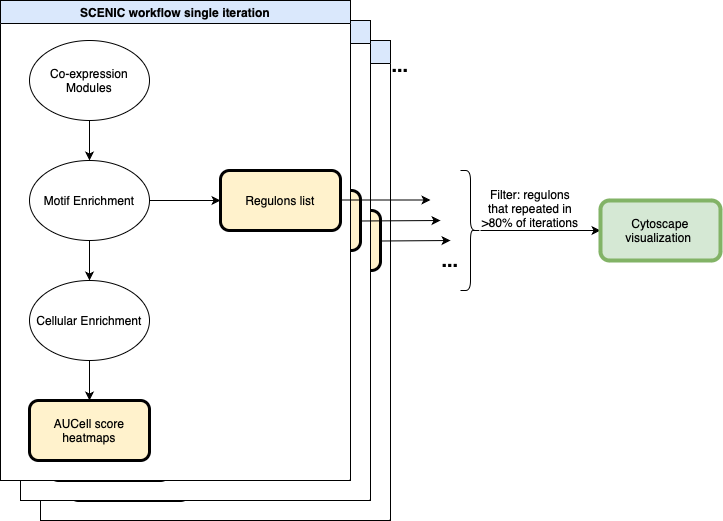

The diagram above was exported from draw.io. Its source (the exported page's mxGraphModel, read from the mxfile embedded in the PNG):
<mxGraphModel dx="1185" dy="678" grid="1" gridSize="10" guides="1" tooltips="1" connect="1" arrows="1" fold="1" page="1" pageScale="1" pageWidth="827" pageHeight="1169" math="0" shadow="0">
  <root>
    <mxCell id="0" />
    <mxCell id="1" parent="0" />
    <mxCell id="BKtziGoUnMvK_NkGgyuP-99" value="SCENIC workflow single iteration" style="swimlane;whiteSpace=wrap;html=1;strokeWidth=1;fillColor=#dae8fc;strokeColor=#000000;startSize=23;gradientColor=none;swimlaneFillColor=default;" vertex="1" parent="1">
      <mxGeometry x="70" y="60" width="350" height="480" as="geometry">
        <mxRectangle x="230" y="700" width="140" height="30" as="alternateBounds" />
      </mxGeometry>
    </mxCell>
    <mxCell id="BKtziGoUnMvK_NkGgyuP-102" value="" style="edgeStyle=orthogonalEdgeStyle;rounded=0;orthogonalLoop=1;jettySize=auto;html=1;" edge="1" parent="BKtziGoUnMvK_NkGgyuP-99" source="BKtziGoUnMvK_NkGgyuP-100" target="BKtziGoUnMvK_NkGgyuP-101">
      <mxGeometry relative="1" as="geometry" />
    </mxCell>
    <mxCell id="BKtziGoUnMvK_NkGgyuP-100" value="Co-expression Modules" style="ellipse;whiteSpace=wrap;html=1;" vertex="1" parent="BKtziGoUnMvK_NkGgyuP-99">
      <mxGeometry x="29" y="40" width="120" height="80" as="geometry" />
    </mxCell>
    <mxCell id="BKtziGoUnMvK_NkGgyuP-106" value="" style="edgeStyle=orthogonalEdgeStyle;rounded=0;orthogonalLoop=1;jettySize=auto;html=1;" edge="1" parent="BKtziGoUnMvK_NkGgyuP-99" source="BKtziGoUnMvK_NkGgyuP-101" target="BKtziGoUnMvK_NkGgyuP-105">
      <mxGeometry relative="1" as="geometry" />
    </mxCell>
    <mxCell id="BKtziGoUnMvK_NkGgyuP-108" value="" style="edgeStyle=orthogonalEdgeStyle;rounded=0;orthogonalLoop=1;jettySize=auto;html=1;" edge="1" parent="BKtziGoUnMvK_NkGgyuP-99" source="BKtziGoUnMvK_NkGgyuP-101" target="BKtziGoUnMvK_NkGgyuP-107">
      <mxGeometry relative="1" as="geometry" />
    </mxCell>
    <mxCell id="BKtziGoUnMvK_NkGgyuP-101" value="Motif Enrichment" style="ellipse;whiteSpace=wrap;html=1;" vertex="1" parent="BKtziGoUnMvK_NkGgyuP-99">
      <mxGeometry x="29" y="160" width="120" height="80" as="geometry" />
    </mxCell>
    <mxCell id="BKtziGoUnMvK_NkGgyuP-105" value="Regulons list" style="rounded=1;whiteSpace=wrap;html=1;strokeWidth=3;fillColor=#fff2cc;strokeColor=#000000;" vertex="1" parent="BKtziGoUnMvK_NkGgyuP-99">
      <mxGeometry x="220" y="170" width="120" height="60" as="geometry" />
    </mxCell>
    <mxCell id="BKtziGoUnMvK_NkGgyuP-110" value="" style="edgeStyle=orthogonalEdgeStyle;rounded=0;orthogonalLoop=1;jettySize=auto;html=1;" edge="1" parent="BKtziGoUnMvK_NkGgyuP-99" source="BKtziGoUnMvK_NkGgyuP-107" target="BKtziGoUnMvK_NkGgyuP-109">
      <mxGeometry relative="1" as="geometry" />
    </mxCell>
    <mxCell id="BKtziGoUnMvK_NkGgyuP-107" value="Cellular Enrichment" style="ellipse;whiteSpace=wrap;html=1;" vertex="1" parent="BKtziGoUnMvK_NkGgyuP-99">
      <mxGeometry x="29" y="280" width="120" height="80" as="geometry" />
    </mxCell>
    <mxCell id="BKtziGoUnMvK_NkGgyuP-109" value="AUCell score heatmaps" style="rounded=1;whiteSpace=wrap;html=1;strokeWidth=3;fillColor=#fff2cc;strokeColor=default;" vertex="1" parent="BKtziGoUnMvK_NkGgyuP-99">
      <mxGeometry x="29" y="400" width="120" height="60" as="geometry" />
    </mxCell>
    <mxCell id="BKtziGoUnMvK_NkGgyuP-143" value="SCENIC workflow single iteration" style="swimlane;whiteSpace=wrap;html=1;strokeWidth=1;fillColor=#dae8fc;strokeColor=#000000;startSize=23;gradientColor=none;swimlaneFillColor=default;" vertex="1" parent="1">
      <mxGeometry x="50" y="40" width="350" height="480" as="geometry">
        <mxRectangle x="230" y="700" width="140" height="30" as="alternateBounds" />
      </mxGeometry>
    </mxCell>
    <mxCell id="BKtziGoUnMvK_NkGgyuP-144" value="" style="edgeStyle=orthogonalEdgeStyle;rounded=0;orthogonalLoop=1;jettySize=auto;html=1;" edge="1" parent="BKtziGoUnMvK_NkGgyuP-143" source="BKtziGoUnMvK_NkGgyuP-145" target="BKtziGoUnMvK_NkGgyuP-148">
      <mxGeometry relative="1" as="geometry" />
    </mxCell>
    <mxCell id="BKtziGoUnMvK_NkGgyuP-145" value="Co-expression Modules" style="ellipse;whiteSpace=wrap;html=1;" vertex="1" parent="BKtziGoUnMvK_NkGgyuP-143">
      <mxGeometry x="29" y="40" width="120" height="80" as="geometry" />
    </mxCell>
    <mxCell id="BKtziGoUnMvK_NkGgyuP-146" value="" style="edgeStyle=orthogonalEdgeStyle;rounded=0;orthogonalLoop=1;jettySize=auto;html=1;" edge="1" parent="BKtziGoUnMvK_NkGgyuP-143" source="BKtziGoUnMvK_NkGgyuP-148" target="BKtziGoUnMvK_NkGgyuP-149">
      <mxGeometry relative="1" as="geometry" />
    </mxCell>
    <mxCell id="BKtziGoUnMvK_NkGgyuP-147" value="" style="edgeStyle=orthogonalEdgeStyle;rounded=0;orthogonalLoop=1;jettySize=auto;html=1;" edge="1" parent="BKtziGoUnMvK_NkGgyuP-143" source="BKtziGoUnMvK_NkGgyuP-148" target="BKtziGoUnMvK_NkGgyuP-151">
      <mxGeometry relative="1" as="geometry" />
    </mxCell>
    <mxCell id="BKtziGoUnMvK_NkGgyuP-148" value="Motif Enrichment" style="ellipse;whiteSpace=wrap;html=1;" vertex="1" parent="BKtziGoUnMvK_NkGgyuP-143">
      <mxGeometry x="29" y="160" width="120" height="80" as="geometry" />
    </mxCell>
    <mxCell id="BKtziGoUnMvK_NkGgyuP-149" value="Regulons list" style="rounded=1;whiteSpace=wrap;html=1;strokeWidth=3;fillColor=#fff2cc;strokeColor=#000000;" vertex="1" parent="BKtziGoUnMvK_NkGgyuP-143">
      <mxGeometry x="220" y="170" width="120" height="60" as="geometry" />
    </mxCell>
    <mxCell id="BKtziGoUnMvK_NkGgyuP-150" value="" style="edgeStyle=orthogonalEdgeStyle;rounded=0;orthogonalLoop=1;jettySize=auto;html=1;" edge="1" parent="BKtziGoUnMvK_NkGgyuP-143" source="BKtziGoUnMvK_NkGgyuP-151" target="BKtziGoUnMvK_NkGgyuP-152">
      <mxGeometry relative="1" as="geometry" />
    </mxCell>
    <mxCell id="BKtziGoUnMvK_NkGgyuP-151" value="Cellular Enrichment" style="ellipse;whiteSpace=wrap;html=1;" vertex="1" parent="BKtziGoUnMvK_NkGgyuP-143">
      <mxGeometry x="29" y="280" width="120" height="80" as="geometry" />
    </mxCell>
    <mxCell id="BKtziGoUnMvK_NkGgyuP-152" value="AUCell score heatmaps" style="rounded=1;whiteSpace=wrap;html=1;strokeWidth=3;fillColor=#fff2cc;strokeColor=default;" vertex="1" parent="BKtziGoUnMvK_NkGgyuP-143">
      <mxGeometry x="29" y="400" width="120" height="60" as="geometry" />
    </mxCell>
    <mxCell id="BKtziGoUnMvK_NkGgyuP-153" value="SCENIC workflow single iteration" style="swimlane;whiteSpace=wrap;html=1;strokeWidth=1;fillColor=#dae8fc;strokeColor=#000000;startSize=23;gradientColor=none;swimlaneFillColor=default;" vertex="1" parent="BKtziGoUnMvK_NkGgyuP-143">
      <mxGeometry x="-20" y="-20" width="350" height="480" as="geometry">
        <mxRectangle x="230" y="700" width="140" height="30" as="alternateBounds" />
      </mxGeometry>
    </mxCell>
    <mxCell id="BKtziGoUnMvK_NkGgyuP-154" value="" style="edgeStyle=orthogonalEdgeStyle;rounded=0;orthogonalLoop=1;jettySize=auto;html=1;" edge="1" parent="BKtziGoUnMvK_NkGgyuP-153" source="BKtziGoUnMvK_NkGgyuP-155" target="BKtziGoUnMvK_NkGgyuP-158">
      <mxGeometry relative="1" as="geometry" />
    </mxCell>
    <mxCell id="BKtziGoUnMvK_NkGgyuP-155" value="Co-expression Modules" style="ellipse;whiteSpace=wrap;html=1;" vertex="1" parent="BKtziGoUnMvK_NkGgyuP-153">
      <mxGeometry x="29" y="40" width="120" height="80" as="geometry" />
    </mxCell>
    <mxCell id="BKtziGoUnMvK_NkGgyuP-156" value="" style="edgeStyle=orthogonalEdgeStyle;rounded=0;orthogonalLoop=1;jettySize=auto;html=1;" edge="1" parent="BKtziGoUnMvK_NkGgyuP-153" source="BKtziGoUnMvK_NkGgyuP-158" target="BKtziGoUnMvK_NkGgyuP-159">
      <mxGeometry relative="1" as="geometry" />
    </mxCell>
    <mxCell id="BKtziGoUnMvK_NkGgyuP-157" value="" style="edgeStyle=orthogonalEdgeStyle;rounded=0;orthogonalLoop=1;jettySize=auto;html=1;" edge="1" parent="BKtziGoUnMvK_NkGgyuP-153" source="BKtziGoUnMvK_NkGgyuP-158" target="BKtziGoUnMvK_NkGgyuP-161">
      <mxGeometry relative="1" as="geometry" />
    </mxCell>
    <mxCell id="BKtziGoUnMvK_NkGgyuP-158" value="Motif Enrichment" style="ellipse;whiteSpace=wrap;html=1;" vertex="1" parent="BKtziGoUnMvK_NkGgyuP-153">
      <mxGeometry x="29" y="160" width="120" height="80" as="geometry" />
    </mxCell>
    <mxCell id="BKtziGoUnMvK_NkGgyuP-159" value="Regulons list" style="rounded=1;whiteSpace=wrap;html=1;strokeWidth=3;fillColor=#fff2cc;strokeColor=#000000;" vertex="1" parent="BKtziGoUnMvK_NkGgyuP-153">
      <mxGeometry x="220" y="170" width="120" height="60" as="geometry" />
    </mxCell>
    <mxCell id="BKtziGoUnMvK_NkGgyuP-160" value="" style="edgeStyle=orthogonalEdgeStyle;rounded=0;orthogonalLoop=1;jettySize=auto;html=1;" edge="1" parent="BKtziGoUnMvK_NkGgyuP-153" source="BKtziGoUnMvK_NkGgyuP-161" target="BKtziGoUnMvK_NkGgyuP-162">
      <mxGeometry relative="1" as="geometry" />
    </mxCell>
    <mxCell id="BKtziGoUnMvK_NkGgyuP-161" value="Cellular Enrichment" style="ellipse;whiteSpace=wrap;html=1;" vertex="1" parent="BKtziGoUnMvK_NkGgyuP-153">
      <mxGeometry x="29" y="280" width="120" height="80" as="geometry" />
    </mxCell>
    <mxCell id="BKtziGoUnMvK_NkGgyuP-162" value="AUCell score heatmaps" style="rounded=1;whiteSpace=wrap;html=1;strokeWidth=3;fillColor=#fff2cc;strokeColor=default;" vertex="1" parent="BKtziGoUnMvK_NkGgyuP-153">
      <mxGeometry x="29" y="400" width="120" height="60" as="geometry" />
    </mxCell>
    <mxCell id="BKtziGoUnMvK_NkGgyuP-181" value="" style="edgeStyle=orthogonalEdgeStyle;rounded=0;orthogonalLoop=1;jettySize=auto;html=1;" edge="1" parent="1" source="BKtziGoUnMvK_NkGgyuP-170" target="BKtziGoUnMvK_NkGgyuP-180">
      <mxGeometry relative="1" as="geometry" />
    </mxCell>
    <mxCell id="BKtziGoUnMvK_NkGgyuP-170" value="" style="shape=curlyBracket;whiteSpace=wrap;html=1;rounded=1;flipH=1;labelPosition=right;verticalLabelPosition=middle;align=left;verticalAlign=middle;" vertex="1" parent="1">
      <mxGeometry x="490" y="190" width="20" height="120" as="geometry" />
    </mxCell>
    <mxCell id="BKtziGoUnMvK_NkGgyuP-171" value="" style="endArrow=classic;html=1;rounded=0;" edge="1" parent="1">
      <mxGeometry width="50" height="50" relative="1" as="geometry">
        <mxPoint x="370" y="219.5" as="sourcePoint" />
        <mxPoint x="460" y="219.5" as="targetPoint" />
        <Array as="points">
          <mxPoint x="380" y="219.5" />
        </Array>
      </mxGeometry>
    </mxCell>
    <mxCell id="BKtziGoUnMvK_NkGgyuP-172" value="" style="endArrow=classic;html=1;rounded=0;" edge="1" parent="1">
      <mxGeometry width="50" height="50" relative="1" as="geometry">
        <mxPoint x="390" y="240.5" as="sourcePoint" />
        <mxPoint x="470" y="240" as="targetPoint" />
        <Array as="points" />
      </mxGeometry>
    </mxCell>
    <mxCell id="BKtziGoUnMvK_NkGgyuP-173" value="" style="endArrow=classic;html=1;rounded=0;" edge="1" parent="1">
      <mxGeometry width="50" height="50" relative="1" as="geometry">
        <mxPoint x="411" y="260.5" as="sourcePoint" />
        <mxPoint x="480" y="260" as="targetPoint" />
        <Array as="points" />
      </mxGeometry>
    </mxCell>
    <mxCell id="BKtziGoUnMvK_NkGgyuP-174" value="&lt;b&gt;&lt;font style=&quot;font-size: 20px;&quot;&gt;...&lt;/font&gt;&lt;/b&gt;" style="text;html=1;align=center;verticalAlign=middle;whiteSpace=wrap;rounded=0;rotation=0;" vertex="1" parent="1">
      <mxGeometry x="400" y="70" width="60" height="30" as="geometry" />
    </mxCell>
    <mxCell id="BKtziGoUnMvK_NkGgyuP-177" value="&lt;b&gt;&lt;font style=&quot;font-size: 20px;&quot;&gt;...&lt;/font&gt;&lt;/b&gt;" style="text;html=1;align=center;verticalAlign=middle;whiteSpace=wrap;rounded=0;rotation=0;" vertex="1" parent="1">
      <mxGeometry x="450" y="265" width="60" height="30" as="geometry" />
    </mxCell>
    <mxCell id="BKtziGoUnMvK_NkGgyuP-180" value="Cytoscape visualization&amp;nbsp;" style="whiteSpace=wrap;html=1;align=center;rounded=1;strokeWidth=4;fillColor=#d5e8d4;strokeColor=#82b366;" vertex="1" parent="1">
      <mxGeometry x="630" y="220" width="120" height="60" as="geometry" />
    </mxCell>
    <mxCell id="BKtziGoUnMvK_NkGgyuP-182" value="Filter: regulons that repeated in &amp;gt;80% of iterations&lt;div&gt;&lt;br&gt;&lt;/div&gt;" style="text;html=1;align=center;verticalAlign=middle;whiteSpace=wrap;rounded=0;" vertex="1" parent="1">
      <mxGeometry x="510" y="220" width="100" height="30" as="geometry" />
    </mxCell>
  </root>
</mxGraphModel>